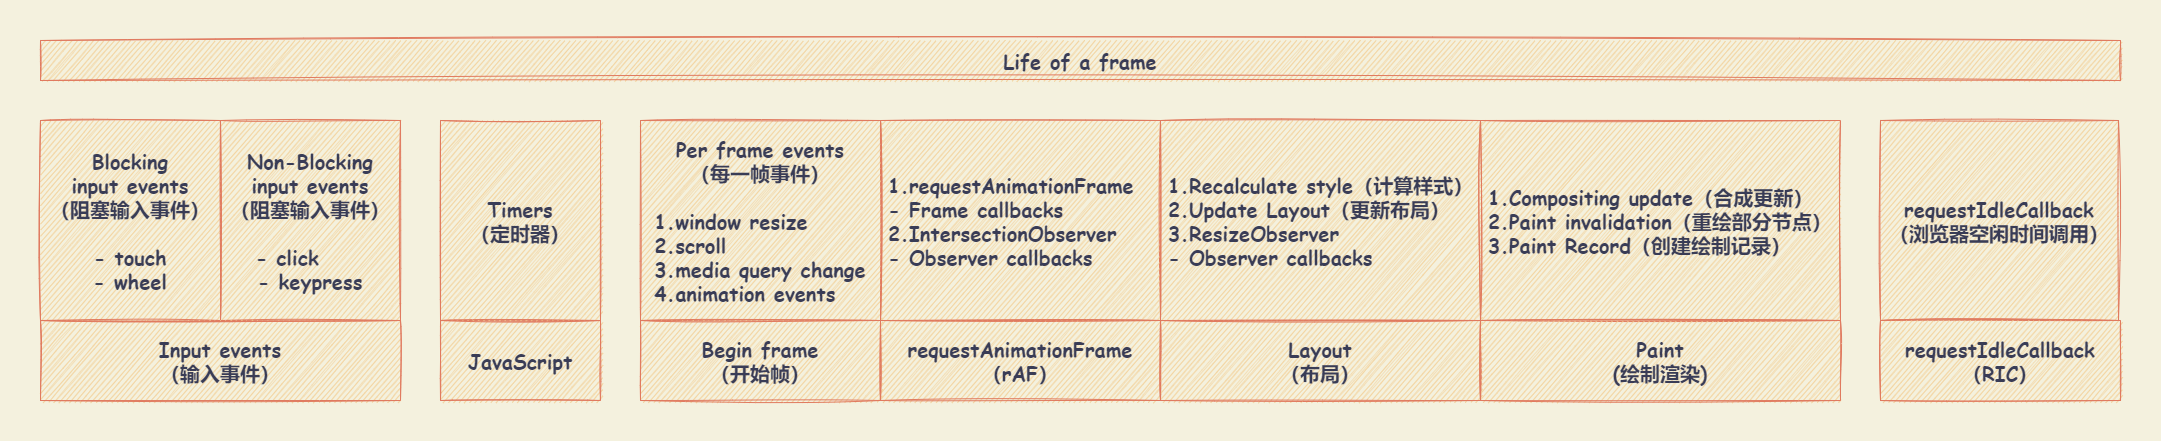

The diagram above was exported from draw.io. Its source (the exported page's mxGraphModel, read from the mxfile embedded in the PNG):
<mxGraphModel dx="1053" dy="635" grid="1" gridSize="10" guides="1" tooltips="1" connect="1" arrows="1" fold="1" page="1" pageScale="1" pageWidth="827" pageHeight="1169" background="#F4F1DE" math="0" shadow="0">
  <root>
    <mxCell id="0" />
    <mxCell id="1" parent="0" />
    <mxCell id="jPhCJdlpgcW-gGGc41jT-24" value="" style="rounded=0;whiteSpace=wrap;html=1;sketch=1;hachureGap=4;strokeColor=none;fontFamily=Comic Sans MS;fontSize=20;fontColor=#393C56;fillColor=none;" parent="1" vertex="1">
      <mxGeometry x="80" y="80" width="2160" height="440" as="geometry" />
    </mxCell>
    <mxCell id="jPhCJdlpgcW-gGGc41jT-5" value="&lt;span style=&quot;font-weight: 700;&quot;&gt;Blocking&lt;br&gt;input events&lt;/span&gt;&lt;br style=&quot;font-weight: 700;&quot;&gt;&lt;span style=&quot;font-weight: 700;&quot;&gt;（阻塞输入事件）&lt;/span&gt;&lt;br style=&quot;font-weight: 700;&quot;&gt;&lt;span style=&quot;font-weight: 700;&quot;&gt;&lt;br&gt;- touch&lt;/span&gt;&lt;br style=&quot;font-weight: 700;&quot;&gt;&lt;span style=&quot;font-weight: 700;&quot;&gt;- wheel&lt;/span&gt;" style="rounded=0;whiteSpace=wrap;html=1;sketch=1;hachureGap=4;strokeColor=#E07A5F;fontFamily=Comic Sans MS;fontSize=20;fontColor=#393C56;fillColor=#F2CC8F;" parent="1" vertex="1">
      <mxGeometry x="120" y="200" width="180" height="200" as="geometry" />
    </mxCell>
    <mxCell id="jPhCJdlpgcW-gGGc41jT-6" value="&lt;span style=&quot;font-weight: 700;&quot;&gt;Non-Blocking&lt;br&gt;input events&lt;/span&gt;&lt;br style=&quot;font-weight: 700;&quot;&gt;&lt;span style=&quot;font-weight: 700;&quot;&gt;（阻塞输入事件）&lt;/span&gt;&lt;br style=&quot;font-weight: 700;&quot;&gt;&lt;span style=&quot;font-weight: 700;&quot;&gt;&lt;br&gt;- click&amp;nbsp; &amp;nbsp; &amp;nbsp;&lt;/span&gt;&lt;br style=&quot;font-weight: 700;&quot;&gt;&lt;span style=&quot;font-weight: 700;&quot;&gt;- keypress&lt;/span&gt;" style="rounded=0;whiteSpace=wrap;html=1;sketch=1;hachureGap=4;strokeColor=#E07A5F;fontFamily=Comic Sans MS;fontSize=20;fontColor=#393C56;fillColor=#F2CC8F;" parent="1" vertex="1">
      <mxGeometry x="300" y="200" width="180" height="200" as="geometry" />
    </mxCell>
    <mxCell id="jPhCJdlpgcW-gGGc41jT-7" value="&lt;span&gt;Input events&lt;br&gt;&lt;/span&gt;（输入事件）" style="rounded=0;whiteSpace=wrap;html=1;sketch=1;hachureGap=4;strokeColor=#E07A5F;fontFamily=Comic Sans MS;fontSize=20;fontColor=#393C56;fillColor=#F2CC8F;fontStyle=1" parent="1" vertex="1">
      <mxGeometry x="120" y="400" width="360" height="80" as="geometry" />
    </mxCell>
    <mxCell id="jPhCJdlpgcW-gGGc41jT-9" value="&lt;span&gt;JavaScript&lt;br&gt;&lt;/span&gt;" style="rounded=0;whiteSpace=wrap;html=1;sketch=1;hachureGap=4;strokeColor=#E07A5F;fontFamily=Comic Sans MS;fontSize=20;fontColor=#393C56;fillColor=#F2CC8F;fontStyle=1" parent="1" vertex="1">
      <mxGeometry x="520" y="400" width="160" height="80" as="geometry" />
    </mxCell>
    <mxCell id="jPhCJdlpgcW-gGGc41jT-10" value="&lt;b&gt;Timers&lt;/b&gt;&lt;br style=&quot;font-weight: 700;&quot;&gt;&lt;span style=&quot;font-weight: 700;&quot;&gt;（定时器）&lt;/span&gt;" style="rounded=0;whiteSpace=wrap;html=1;sketch=1;hachureGap=4;strokeColor=#E07A5F;fontFamily=Comic Sans MS;fontSize=20;fontColor=#393C56;fillColor=#F2CC8F;" parent="1" vertex="1">
      <mxGeometry x="520" y="200" width="160" height="200" as="geometry" />
    </mxCell>
    <mxCell id="jPhCJdlpgcW-gGGc41jT-11" value="&lt;span&gt;Per frame events&lt;br&gt;&lt;/span&gt;（每一帧事件）&lt;br&gt;&lt;br&gt;&lt;div style=&quot;text-align: left;&quot;&gt;&lt;span style=&quot;background-color: initial;&quot;&gt;1.window resize&lt;/span&gt;&lt;/div&gt;&lt;div style=&quot;text-align: left;&quot;&gt;&lt;span style=&quot;background-color: initial;&quot;&gt;2.scroll&lt;/span&gt;&lt;/div&gt;&lt;div style=&quot;text-align: left;&quot;&gt;&lt;span style=&quot;background-color: initial;&quot;&gt;3.media query change&lt;/span&gt;&lt;/div&gt;&lt;div style=&quot;text-align: left;&quot;&gt;&lt;span style=&quot;background-color: initial;&quot;&gt;4.animation events&lt;/span&gt;&lt;/div&gt;" style="rounded=0;whiteSpace=wrap;html=1;sketch=1;hachureGap=4;strokeColor=#E07A5F;fontFamily=Comic Sans MS;fontSize=20;fontColor=#393C56;fillColor=#F2CC8F;fontStyle=1" parent="1" vertex="1">
      <mxGeometry x="720" y="200" width="240" height="200" as="geometry" />
    </mxCell>
    <mxCell id="jPhCJdlpgcW-gGGc41jT-13" value="&lt;span&gt;Begin frame&lt;br&gt;（开始帧）&lt;br&gt;&lt;/span&gt;" style="rounded=0;whiteSpace=wrap;html=1;sketch=1;hachureGap=4;strokeColor=#E07A5F;fontFamily=Comic Sans MS;fontSize=20;fontColor=#393C56;fillColor=#F2CC8F;fontStyle=1" parent="1" vertex="1">
      <mxGeometry x="720" y="400" width="240" height="80" as="geometry" />
    </mxCell>
    <mxCell id="jPhCJdlpgcW-gGGc41jT-15" value="requestAnimationFrame&lt;br&gt;&lt;span&gt;（rAF）&lt;br&gt;&lt;/span&gt;" style="rounded=0;whiteSpace=wrap;html=1;sketch=1;hachureGap=4;strokeColor=#E07A5F;fontFamily=Comic Sans MS;fontSize=20;fontColor=#393C56;fillColor=#F2CC8F;fontStyle=1" parent="1" vertex="1">
      <mxGeometry x="960" y="400" width="280" height="80" as="geometry" />
    </mxCell>
    <mxCell id="jPhCJdlpgcW-gGGc41jT-16" value="&lt;span&gt;1.Recalculate style（计算样式）&lt;br&gt;2.Update Layout（更新布局）&lt;br&gt;3.ResizeObserver&lt;br&gt;- Observer callbacks&lt;br&gt;&lt;/span&gt;" style="rounded=0;whiteSpace=wrap;html=1;sketch=1;hachureGap=4;strokeColor=#E07A5F;fontFamily=Comic Sans MS;fontSize=20;fontColor=#393C56;fillColor=#F2CC8F;fontStyle=1;align=left;spacing=8;" parent="1" vertex="1">
      <mxGeometry x="1240" y="200" width="320" height="200" as="geometry" />
    </mxCell>
    <mxCell id="jPhCJdlpgcW-gGGc41jT-17" value="Layout&lt;br&gt;&lt;span&gt;（布局）&lt;br&gt;&lt;/span&gt;" style="rounded=0;whiteSpace=wrap;html=1;sketch=1;hachureGap=4;strokeColor=#E07A5F;fontFamily=Comic Sans MS;fontSize=20;fontColor=#393C56;fillColor=#F2CC8F;fontStyle=1" parent="1" vertex="1">
      <mxGeometry x="1240" y="400" width="320" height="80" as="geometry" />
    </mxCell>
    <mxCell id="jPhCJdlpgcW-gGGc41jT-18" value="&lt;span&gt;1.Compositing update（合成更新）&lt;br&gt;2.Paint invalidation（重绘部分节点）&lt;br&gt;3.Paint Record（创建绘制记录）&lt;br&gt;&lt;/span&gt;" style="rounded=0;whiteSpace=wrap;html=1;sketch=1;hachureGap=4;strokeColor=#E07A5F;fontFamily=Comic Sans MS;fontSize=20;fontColor=#393C56;fillColor=#F2CC8F;fontStyle=1;spacing=8;align=left;" parent="1" vertex="1">
      <mxGeometry x="1560" y="200" width="360" height="200" as="geometry" />
    </mxCell>
    <mxCell id="jPhCJdlpgcW-gGGc41jT-19" value="&lt;span&gt;Paint&lt;br&gt;(绘制渲染)&lt;br&gt;&lt;/span&gt;" style="rounded=0;whiteSpace=wrap;html=1;sketch=1;hachureGap=4;strokeColor=#E07A5F;fontFamily=Comic Sans MS;fontSize=20;fontColor=#393C56;fillColor=#F2CC8F;fontStyle=1" parent="1" vertex="1">
      <mxGeometry x="1560" y="400" width="360" height="80" as="geometry" />
    </mxCell>
    <mxCell id="jPhCJdlpgcW-gGGc41jT-20" value="&lt;span&gt;requestIdleCallback&lt;br&gt;（浏览器空闲时间调用）&lt;br&gt;&lt;/span&gt;" style="rounded=0;whiteSpace=wrap;html=1;sketch=1;hachureGap=4;strokeColor=#E07A5F;fontFamily=Comic Sans MS;fontSize=20;fontColor=#393C56;fillColor=#F2CC8F;fontStyle=1" parent="1" vertex="1">
      <mxGeometry x="1960" y="200" width="238" height="200" as="geometry" />
    </mxCell>
    <mxCell id="jPhCJdlpgcW-gGGc41jT-21" value="&lt;span&gt;1.requestAnimationFrame&lt;br&gt;- Frame callbacks&lt;br&gt;&lt;div style=&quot;&quot;&gt;2.IntersectionObserver&lt;/div&gt;&lt;div style=&quot;&quot;&gt;- Observer callbacks&lt;/div&gt;&lt;/span&gt;" style="rounded=0;whiteSpace=wrap;html=1;sketch=1;hachureGap=4;strokeColor=#E07A5F;fontFamily=Comic Sans MS;fontSize=20;fontColor=#393C56;fillColor=#F2CC8F;fontStyle=1;align=left;spacing=8;" parent="1" vertex="1">
      <mxGeometry x="960" y="200" width="280" height="200" as="geometry" />
    </mxCell>
    <mxCell id="jPhCJdlpgcW-gGGc41jT-25" value="requestIdleCallback&lt;br&gt;&lt;span&gt;（&lt;/span&gt;RIC&lt;span&gt;）&lt;br&gt;&lt;/span&gt;" style="rounded=0;whiteSpace=wrap;html=1;sketch=1;hachureGap=4;strokeColor=#E07A5F;fontFamily=Comic Sans MS;fontSize=20;fontColor=#393C56;fillColor=#F2CC8F;fontStyle=1" parent="1" vertex="1">
      <mxGeometry x="1960" y="400" width="240" height="80" as="geometry" />
    </mxCell>
    <mxCell id="7qRmLcOWISUDRGUmSOk4-1" value="&lt;span&gt;Life of a frame&lt;br&gt;&lt;/span&gt;" style="rounded=0;whiteSpace=wrap;html=1;sketch=1;hachureGap=4;strokeColor=#E07A5F;fontFamily=Comic Sans MS;fontSize=20;fontColor=#393C56;fillColor=#F2CC8F;fontStyle=1" vertex="1" parent="1">
      <mxGeometry x="120" y="120" width="2080" height="40" as="geometry" />
    </mxCell>
  </root>
</mxGraphModel>